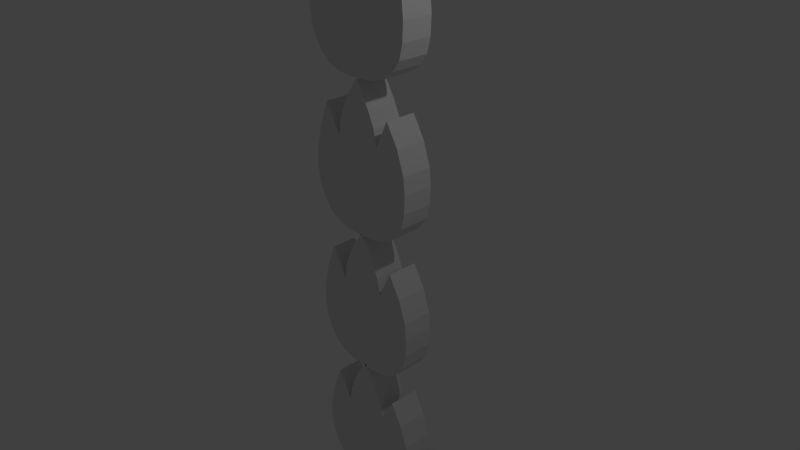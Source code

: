 # Source: flammenRad.blend  (saved by Blender 2.74.0; exported with 4.5.12 LTS)
import bpy
from mathutils import Matrix  # noqa: F401  (used for matrix-valued properties, if any)

bpy.ops.wm.read_factory_settings(use_empty=True)
scene = bpy.context.scene
scene.name = 'Scene'

# ---- collections
col_collection_1 = bpy.data.collections.new('Collection 1'); scene.collection.children.link(col_collection_1)

# ---- materials (node trees are filled in below, after node groups)
mat_material = bpy.data.materials.new('Material')
mat_material.alpha_threshold = 0.0
mat_material.use_transparent_shadow = False
mat_material.roughness = 0.5
mat_material.line_color = (0.0, 0.0, 0.0, 1.0)

# ---- material node trees

# ---- world
world_world = bpy.data.worlds.new('World'); scene.world = world_world
world_world.color = (0.05088, 0.05088, 0.05088)
world_world.use_sun_shadow = False
world_world.sun_shadow_jitter_overblur = 0.0
world_world.cycles.sampling_method = 'MANUAL'
world_world.cycles.sample_map_resolution = 256

# ---- cameras
cam_camera = bpy.data.cameras.new('Camera')
cam_camera.clip_end = 100.0
cam_camera.lens = 35.0
cam_camera.sensor_width = 32.0
cam_camera.sensor_height = 18.0
cam_camera.ortho_scale = 7.314
cam_camera.dof.focus_distance = 0.0
cam_camera.dof.aperture_fstop = 128.0

# ---- lights
light_lamp = bpy.data.lights.new('Lamp', 'POINT')
light_lamp.transmission_factor = 0.0
light_lamp.cutoff_distance = 30.0
light_lamp.energy = 100.0
light_lamp.shadow_buffer_clip_start = 1.001
light_lamp.shadow_soft_size = 0.1
light_lamp.shadow_maximum_resolution = 0.006
light_lamp.use_absolute_resolution = True
light_lamp.cycles.use_multiple_importance_sampling = False

# ---- meshes
me_cube_005 = bpy.data.meshes.new('Cube.005')
me_cube_005.from_pydata([(3.01, 1.0, -3.861), (3.01, -1.0, -3.861), (-2.738, -1.0, -3.887), (-2.738, 1.0, -3.887), (2.466, 1.0, 2.87), (2.466, -1.0, 2.87), (-2.58, -1.0, 2.833), (-2.58, 1.0, 2.833), (0.03493, 1.0, -4.784), (0.03493, -1.0, -4.784), (0.03412, 1.0, 4.656), (0.03412, -1.0, 4.656), (-1.597, 1.0, -4.602), (-1.597, -1.0, -4.602), (-1.594, 1.0, 1.011), (-1.594, -1.0, 1.011), (1.78, 1.0, -4.596), (1.78, -1.0, -4.596), (1.574, 1.0, 1.112), (1.574, -1.0, 1.112), (3.715, 1.0, 0.01151), (3.715, -1.0, 0.01151), (-3.645, -1.0, -0.4213), (-3.645, 1.0, -0.4213), (0.03453, 1.0, -0.06401), (0.03453, -1.0, -0.06401), (-1.622, 1.0, -1.76), (-1.622, -1.0, -1.76), (1.646, -1.0, -1.716), (1.646, 1.0, -1.716), (3.247, 1.0, 1.476), (3.247, -1.0, 1.476), (-3.249, -1.0, 1.175), (-3.249, 1.0, 1.175), (0.03433, 1.0, 2.296), (-1.634, 1.0, -0.3397), (1.579, 1.0, -0.2755), (0.03432, -1.0, 2.296), (-1.634, -1.0, -0.3397), (1.579, -1.0, -0.2755), (0.03473, -1.0, -2.424), (-1.609, -1.0, -3.181), (1.713, -1.0, -3.156), (3.731, 1.0, -2.239), (3.731, -1.0, -2.239), (-3.505, -1.0, -2.525), (-3.505, 1.0, -2.525), (0.03473, 1.0, -2.424), (-1.609, 1.0, -3.181), (1.713, 1.0, -3.156), (-0.7971, 1.0, -4.746), (-0.7971, -1.0, -4.746), (-0.9982, 1.0, 3.082), (-0.9982, -1.0, 3.082), (-0.7923, -1.0, -0.9108), (-0.7923, 1.0, -0.9108), (-0.7987, 1.0, 0.9804), (-0.7987, -1.0, 0.9804), (-0.7859, -1.0, -2.802), (-0.7859, 1.0, -2.802), (0.9163, 1.0, -4.751), (0.9163, -1.0, -4.751), (0.9662, 1.0, 3.147), (0.9662, -1.0, 3.147), (0.8403, -1.0, -0.8898), (0.8403, 1.0, -0.8898), (0.8067, 1.0, 1.01), (0.8067, -1.0, 1.01), (0.874, -1.0, -2.79), (0.874, 1.0, -2.79), (-1.188, 1.0, -4.709), (-1.188, -1.0, -4.709), (-1.428, 1.0, 2.047), (-1.428, -1.0, 2.047), (-1.207, -1.0, -1.336), (-1.207, 1.0, -1.336), (-1.217, 1.0, 0.3204), (-1.217, -1.0, 0.3204), (-1.198, -1.0, -2.992), (-1.198, 1.0, -2.992), (1.344, 1.0, -4.704), (1.344, -1.0, -4.704), (1.38, 1.0, 2.178), (1.38, -1.0, 2.178), (1.243, -1.0, -1.303), (1.243, 1.0, -1.303), (1.193, 1.0, 0.3674), (1.193, -1.0, 0.3674), (1.294, -1.0, -2.973), (1.294, 1.0, -2.973), (3.797, 1.0, -1.083), (3.797, -1.0, -1.083), (-3.698, -1.0, -1.425), (-3.698, 1.0, -1.425), (0.03463, 1.0, -1.244), (-1.616, 1.0, -2.471), (1.68, 1.0, -2.436), (0.03463, -1.0, -1.244), (-1.616, -1.0, -2.471), (1.68, -1.0, -2.436), (-0.7891, 1.0, -1.856), (-0.7891, -1.0, -1.856), (0.8571, 1.0, -1.84), (0.8571, -1.0, -1.84), (-1.202, 1.0, -2.164), (-1.202, -1.0, -2.164), (1.268, -1.0, -2.138), (1.268, 1.0, -2.138), (0.03483, -1.0, -3.604), (-1.603, -1.0, -3.891), (1.747, -1.0, -3.876), (3.476, 1.0, -3.208), (3.476, -1.0, -3.208), (-3.165, -1.0, -3.32), (-3.165, 1.0, -3.32), (0.03483, 1.0, -3.604), (-1.603, 1.0, -3.891), (1.747, 1.0, -3.876), (-0.7827, -1.0, -3.748), (-0.7827, 1.0, -3.748), (0.8908, -1.0, -3.74), (0.8908, 1.0, -3.74), (-1.193, -1.0, -3.819), (-1.193, 1.0, -3.819), (1.319, 1.0, -3.808), (1.319, -1.0, -3.808), (2.456, 1.0, -4.325), (2.456, -1.0, -4.325), (2.02, 1.0, 1.991), (2.02, -1.0, 1.991), (2.681, 1.0, -0.852), (2.681, -1.0, -0.852), (2.413, 1.0, 0.6001), (2.413, -1.0, 0.6001), (2.722, -1.0, -2.697), (2.722, 1.0, -2.697), (2.739, 1.0, -1.759), (2.739, -1.0, -1.759), (2.611, -1.0, -3.542), (2.611, 1.0, -3.542), (-2.202, 1.0, -4.376), (-2.202, -1.0, -4.376), (-2.087, 1.0, 1.922), (-2.087, -1.0, 1.922), (-2.633, 1.0, -1.091), (-2.633, -1.0, -1.091), (-2.442, 1.0, 0.4178), (-2.442, -1.0, 0.4178), (-2.557, -1.0, -2.853), (-2.557, 1.0, -2.853), (-2.657, 1.0, -1.948), (-2.657, -1.0, -1.948), (-2.384, -1.0, -3.606), (-2.384, 1.0, -3.606), (-0.3811, 1.0, -4.765), (-0.3811, -1.0, -4.765), (-0.5259, 1.0, 3.904), (-0.5259, -1.0, 3.904), (-0.3789, -1.0, -0.4874), (-0.3789, 1.0, -0.4874), (-0.3822, 1.0, 1.638), (-0.3822, -1.0, 1.638), (-0.3756, -1.0, -2.613), (-0.3756, 1.0, -2.613), (-0.3773, -1.0, -1.55), (-0.3773, 1.0, -1.55), (-0.374, 1.0, -3.676), (-0.374, -1.0, -3.676), (0.4756, 1.0, -4.768), (0.4756, -1.0, -4.768), (0.544, 1.0, 3.919), (0.544, -1.0, 3.919), (0.4374, -1.0, -0.4769), (0.4374, 1.0, -0.4769), (0.4205, 1.0, 1.653), (0.4205, -1.0, 1.653), (0.4543, -1.0, -2.607), (0.4543, 1.0, -2.607), (0.4459, 1.0, -1.542), (0.4459, -1.0, -1.542), (0.4628, -1.0, -3.672), (0.4628, 1.0, -3.672)], [], [(140, 141, 2, 3), (142, 7, 6, 143), (30, 4, 5, 31), (147, 143, 6, 32), (32, 6, 7, 33), (153, 140, 3, 114), (181, 168, 8, 115), (175, 171, 11, 37), (170, 10, 11, 171), (168, 169, 9, 8), (123, 70, 12, 116), (77, 73, 15, 38), (72, 14, 15, 73), (70, 71, 13, 12), (126, 127, 17, 16), (128, 18, 19, 129), (133, 129, 19, 39), (139, 126, 16, 117), (132, 130, 29, 36), (137, 131, 28, 99), (105, 74, 27, 98), (76, 75, 26, 35), (179, 172, 25, 97), (174, 173, 24, 34), (146, 144, 23, 33), (92, 22, 23, 93), (151, 145, 22, 92), (90, 20, 21, 91), (142, 146, 33, 7), (170, 174, 34, 10), (72, 76, 35, 14), (128, 132, 36, 18), (131, 133, 39, 28), (74, 77, 38, 27), (172, 175, 37, 25), (22, 32, 33, 23), (145, 147, 32, 22), (20, 30, 31, 21), (111, 43, 44, 112), (152, 148, 45, 113), (113, 45, 46, 114), (180, 176, 40, 108), (122, 78, 41, 109), (138, 134, 42, 110), (136, 135, 49, 96), (104, 79, 48, 95), (178, 177, 47, 94), (150, 149, 46, 93), (165, 163, 59, 100), (167, 162, 58, 118), (158, 161, 57, 54), (156, 160, 56, 52), (160, 159, 55, 56), (164, 158, 54, 101), (154, 155, 51, 50), (156, 52, 53, 157), (161, 157, 53, 57), (166, 154, 50, 119), (107, 89, 69, 102), (125, 88, 68, 120), (84, 87, 67, 64), (82, 86, 66, 62), (86, 85, 65, 66), (106, 84, 64, 103), (80, 81, 61, 60), (82, 62, 63, 83), (87, 83, 63, 67), (124, 80, 60, 121), (100, 59, 79, 104), (118, 58, 78, 122), (54, 57, 77, 74), (52, 56, 76, 72), (56, 55, 75, 76), (101, 54, 74, 105), (50, 51, 71, 70), (52, 72, 73, 53), (57, 53, 73, 77), (119, 50, 70, 123), (117, 16, 80, 124), (39, 19, 83, 87), (18, 82, 83, 19), (16, 17, 81, 80), (99, 28, 84, 106), (36, 29, 85, 86), (18, 36, 86, 82), (28, 39, 87, 84), (110, 42, 88, 125), (96, 49, 89, 107), (29, 96, 107, 85), (42, 99, 106, 88), (58, 101, 105, 78), (55, 100, 104, 75), (88, 106, 103, 68), (85, 107, 102, 65), (162, 164, 101, 58), (159, 165, 100, 55), (144, 150, 93, 23), (173, 178, 94, 24), (75, 104, 95, 26), (130, 136, 96, 29), (43, 90, 91, 44), (148, 151, 92, 45), (45, 92, 93, 46), (176, 179, 97, 40), (78, 105, 98, 41), (134, 137, 99, 42), (17, 110, 125, 81), (49, 117, 124, 89), (59, 119, 123, 79), (51, 118, 122, 71), (89, 124, 121, 69), (81, 125, 120, 61), (163, 166, 119, 59), (155, 167, 118, 51), (127, 138, 110, 17), (71, 122, 109, 13), (169, 180, 108, 9), (2, 113, 114, 3), (141, 152, 113, 2), (0, 111, 112, 1), (135, 139, 117, 49), (79, 123, 116, 48), (177, 181, 115, 47), (149, 153, 114, 46), (43, 111, 139, 135), (1, 112, 138, 127), (44, 91, 137, 134), (20, 90, 136, 130), (90, 43, 135, 136), (112, 44, 134, 138), (21, 31, 133, 131), (4, 30, 132, 128), (91, 21, 131, 137), (30, 20, 130, 132), (111, 0, 126, 139), (31, 5, 129, 133), (4, 128, 129, 5), (0, 1, 127, 126), (48, 116, 153, 149), (13, 109, 152, 141), (41, 98, 151, 148), (26, 95, 150, 144), (95, 48, 149, 150), (109, 41, 148, 152), (27, 38, 147, 145), (14, 35, 146, 142), (98, 27, 145, 151), (35, 26, 144, 146), (116, 12, 140, 153), (38, 15, 143, 147), (14, 142, 143, 15), (12, 13, 141, 140), (9, 108, 167, 155), (47, 115, 166, 163), (24, 94, 165, 159), (40, 97, 164, 162), (115, 8, 154, 166), (37, 11, 157, 161), (10, 156, 157, 11), (8, 9, 155, 154), (97, 25, 158, 164), (34, 24, 159, 160), (10, 34, 160, 156), (25, 37, 161, 158), (108, 40, 162, 167), (94, 47, 163, 165), (69, 121, 181, 177), (61, 120, 180, 169), (68, 103, 179, 176), (65, 102, 178, 173), (102, 69, 177, 178), (120, 68, 176, 180), (64, 67, 175, 172), (62, 66, 174, 170), (66, 65, 173, 174), (103, 64, 172, 179), (60, 61, 169, 168), (62, 170, 171, 63), (67, 63, 171, 175), (121, 60, 168, 181)])
me_cube_005.materials.append(mat_material)
me_cube_005.use_remesh_preserve_volume = False
me_cube_005.use_remesh_preserve_attributes = False
me_cube_005.use_mirror_vertex_groups = False
me_cube_005.update()
me_cube_004 = bpy.data.meshes.new('Cube.004')
me_cube_004.from_pydata([(3.01, 1.0, -3.861), (3.01, -1.0, -3.861), (-2.738, -1.0, -3.887), (-2.738, 1.0, -3.887), (2.466, 1.0, 2.87), (2.466, -1.0, 2.87), (-2.58, -1.0, 2.833), (-2.58, 1.0, 2.833), (0.03493, 1.0, -4.784), (0.03493, -1.0, -4.784), (0.03412, 1.0, 4.656), (0.03412, -1.0, 4.656), (-1.597, 1.0, -4.602), (-1.597, -1.0, -4.602), (-1.594, 1.0, 1.011), (-1.594, -1.0, 1.011), (1.78, 1.0, -4.596), (1.78, -1.0, -4.596), (1.574, 1.0, 1.112), (1.574, -1.0, 1.112), (3.715, 1.0, 0.01151), (3.715, -1.0, 0.01151), (-3.645, -1.0, -0.4213), (-3.645, 1.0, -0.4213), (0.03453, 1.0, -0.06401), (0.03453, -1.0, -0.06401), (-1.622, 1.0, -1.76), (-1.622, -1.0, -1.76), (1.646, -1.0, -1.716), (1.646, 1.0, -1.716), (3.247, 1.0, 1.476), (3.247, -1.0, 1.476), (-3.249, -1.0, 1.175), (-3.249, 1.0, 1.175), (0.03433, 1.0, 2.296), (-1.634, 1.0, -0.3397), (1.579, 1.0, -0.2755), (0.03432, -1.0, 2.296), (-1.634, -1.0, -0.3397), (1.579, -1.0, -0.2755), (0.03473, -1.0, -2.424), (-1.609, -1.0, -3.181), (1.713, -1.0, -3.156), (3.731, 1.0, -2.239), (3.731, -1.0, -2.239), (-3.505, -1.0, -2.525), (-3.505, 1.0, -2.525), (0.03473, 1.0, -2.424), (-1.609, 1.0, -3.181), (1.713, 1.0, -3.156), (-0.7971, 1.0, -4.746), (-0.7971, -1.0, -4.746), (-0.9982, 1.0, 3.082), (-0.9982, -1.0, 3.082), (-0.7923, -1.0, -0.9108), (-0.7923, 1.0, -0.9108), (-0.7987, 1.0, 0.9804), (-0.7987, -1.0, 0.9804), (-0.7859, -1.0, -2.802), (-0.7859, 1.0, -2.802), (0.9163, 1.0, -4.751), (0.9163, -1.0, -4.751), (0.9662, 1.0, 3.147), (0.9662, -1.0, 3.147), (0.8403, -1.0, -0.8898), (0.8403, 1.0, -0.8898), (0.8067, 1.0, 1.01), (0.8067, -1.0, 1.01), (0.874, -1.0, -2.79), (0.874, 1.0, -2.79), (-1.188, 1.0, -4.709), (-1.188, -1.0, -4.709), (-1.428, 1.0, 2.047), (-1.428, -1.0, 2.047), (-1.207, -1.0, -1.336), (-1.207, 1.0, -1.336), (-1.217, 1.0, 0.3204), (-1.217, -1.0, 0.3204), (-1.198, -1.0, -2.992), (-1.198, 1.0, -2.992), (1.344, 1.0, -4.704), (1.344, -1.0, -4.704), (1.38, 1.0, 2.178), (1.38, -1.0, 2.178), (1.243, -1.0, -1.303), (1.243, 1.0, -1.303), (1.193, 1.0, 0.3674), (1.193, -1.0, 0.3674), (1.294, -1.0, -2.973), (1.294, 1.0, -2.973), (3.797, 1.0, -1.083), (3.797, -1.0, -1.083), (-3.698, -1.0, -1.425), (-3.698, 1.0, -1.425), (0.03463, 1.0, -1.244), (-1.616, 1.0, -2.471), (1.68, 1.0, -2.436), (0.03463, -1.0, -1.244), (-1.616, -1.0, -2.471), (1.68, -1.0, -2.436), (-0.7891, 1.0, -1.856), (-0.7891, -1.0, -1.856), (0.8571, 1.0, -1.84), (0.8571, -1.0, -1.84), (-1.202, 1.0, -2.164), (-1.202, -1.0, -2.164), (1.268, -1.0, -2.138), (1.268, 1.0, -2.138), (0.03483, -1.0, -3.604), (-1.603, -1.0, -3.891), (1.747, -1.0, -3.876), (3.476, 1.0, -3.208), (3.476, -1.0, -3.208), (-3.165, -1.0, -3.32), (-3.165, 1.0, -3.32), (0.03483, 1.0, -3.604), (-1.603, 1.0, -3.891), (1.747, 1.0, -3.876), (-0.7827, -1.0, -3.748), (-0.7827, 1.0, -3.748), (0.8908, -1.0, -3.74), (0.8908, 1.0, -3.74), (-1.193, -1.0, -3.819), (-1.193, 1.0, -3.819), (1.319, 1.0, -3.808), (1.319, -1.0, -3.808), (2.456, 1.0, -4.325), (2.456, -1.0, -4.325), (2.02, 1.0, 1.991), (2.02, -1.0, 1.991), (2.681, 1.0, -0.852), (2.681, -1.0, -0.852), (2.413, 1.0, 0.6001), (2.413, -1.0, 0.6001), (2.722, -1.0, -2.697), (2.722, 1.0, -2.697), (2.739, 1.0, -1.759), (2.739, -1.0, -1.759), (2.611, -1.0, -3.542), (2.611, 1.0, -3.542), (-2.202, 1.0, -4.376), (-2.202, -1.0, -4.376), (-2.087, 1.0, 1.922), (-2.087, -1.0, 1.922), (-2.633, 1.0, -1.091), (-2.633, -1.0, -1.091), (-2.442, 1.0, 0.4178), (-2.442, -1.0, 0.4178), (-2.557, -1.0, -2.853), (-2.557, 1.0, -2.853), (-2.657, 1.0, -1.948), (-2.657, -1.0, -1.948), (-2.384, -1.0, -3.606), (-2.384, 1.0, -3.606), (-0.3811, 1.0, -4.765), (-0.3811, -1.0, -4.765), (-0.5259, 1.0, 3.904), (-0.5259, -1.0, 3.904), (-0.3789, -1.0, -0.4874), (-0.3789, 1.0, -0.4874), (-0.3822, 1.0, 1.638), (-0.3822, -1.0, 1.638), (-0.3756, -1.0, -2.613), (-0.3756, 1.0, -2.613), (-0.3773, -1.0, -1.55), (-0.3773, 1.0, -1.55), (-0.374, 1.0, -3.676), (-0.374, -1.0, -3.676), (0.4756, 1.0, -4.768), (0.4756, -1.0, -4.768), (0.544, 1.0, 3.919), (0.544, -1.0, 3.919), (0.4374, -1.0, -0.4769), (0.4374, 1.0, -0.4769), (0.4205, 1.0, 1.653), (0.4205, -1.0, 1.653), (0.4543, -1.0, -2.607), (0.4543, 1.0, -2.607), (0.4459, 1.0, -1.542), (0.4459, -1.0, -1.542), (0.4628, -1.0, -3.672), (0.4628, 1.0, -3.672)], [], [(140, 141, 2, 3), (142, 7, 6, 143), (30, 4, 5, 31), (147, 143, 6, 32), (32, 6, 7, 33), (153, 140, 3, 114), (181, 168, 8, 115), (175, 171, 11, 37), (170, 10, 11, 171), (168, 169, 9, 8), (123, 70, 12, 116), (77, 73, 15, 38), (72, 14, 15, 73), (70, 71, 13, 12), (126, 127, 17, 16), (128, 18, 19, 129), (133, 129, 19, 39), (139, 126, 16, 117), (132, 130, 29, 36), (137, 131, 28, 99), (105, 74, 27, 98), (76, 75, 26, 35), (179, 172, 25, 97), (174, 173, 24, 34), (146, 144, 23, 33), (92, 22, 23, 93), (151, 145, 22, 92), (90, 20, 21, 91), (142, 146, 33, 7), (170, 174, 34, 10), (72, 76, 35, 14), (128, 132, 36, 18), (131, 133, 39, 28), (74, 77, 38, 27), (172, 175, 37, 25), (22, 32, 33, 23), (145, 147, 32, 22), (20, 30, 31, 21), (111, 43, 44, 112), (152, 148, 45, 113), (113, 45, 46, 114), (180, 176, 40, 108), (122, 78, 41, 109), (138, 134, 42, 110), (136, 135, 49, 96), (104, 79, 48, 95), (178, 177, 47, 94), (150, 149, 46, 93), (165, 163, 59, 100), (167, 162, 58, 118), (158, 161, 57, 54), (156, 160, 56, 52), (160, 159, 55, 56), (164, 158, 54, 101), (154, 155, 51, 50), (156, 52, 53, 157), (161, 157, 53, 57), (166, 154, 50, 119), (107, 89, 69, 102), (125, 88, 68, 120), (84, 87, 67, 64), (82, 86, 66, 62), (86, 85, 65, 66), (106, 84, 64, 103), (80, 81, 61, 60), (82, 62, 63, 83), (87, 83, 63, 67), (124, 80, 60, 121), (100, 59, 79, 104), (118, 58, 78, 122), (54, 57, 77, 74), (52, 56, 76, 72), (56, 55, 75, 76), (101, 54, 74, 105), (50, 51, 71, 70), (52, 72, 73, 53), (57, 53, 73, 77), (119, 50, 70, 123), (117, 16, 80, 124), (39, 19, 83, 87), (18, 82, 83, 19), (16, 17, 81, 80), (99, 28, 84, 106), (36, 29, 85, 86), (18, 36, 86, 82), (28, 39, 87, 84), (110, 42, 88, 125), (96, 49, 89, 107), (29, 96, 107, 85), (42, 99, 106, 88), (58, 101, 105, 78), (55, 100, 104, 75), (88, 106, 103, 68), (85, 107, 102, 65), (162, 164, 101, 58), (159, 165, 100, 55), (144, 150, 93, 23), (173, 178, 94, 24), (75, 104, 95, 26), (130, 136, 96, 29), (43, 90, 91, 44), (148, 151, 92, 45), (45, 92, 93, 46), (176, 179, 97, 40), (78, 105, 98, 41), (134, 137, 99, 42), (17, 110, 125, 81), (49, 117, 124, 89), (59, 119, 123, 79), (51, 118, 122, 71), (89, 124, 121, 69), (81, 125, 120, 61), (163, 166, 119, 59), (155, 167, 118, 51), (127, 138, 110, 17), (71, 122, 109, 13), (169, 180, 108, 9), (2, 113, 114, 3), (141, 152, 113, 2), (0, 111, 112, 1), (135, 139, 117, 49), (79, 123, 116, 48), (177, 181, 115, 47), (149, 153, 114, 46), (43, 111, 139, 135), (1, 112, 138, 127), (44, 91, 137, 134), (20, 90, 136, 130), (90, 43, 135, 136), (112, 44, 134, 138), (21, 31, 133, 131), (4, 30, 132, 128), (91, 21, 131, 137), (30, 20, 130, 132), (111, 0, 126, 139), (31, 5, 129, 133), (4, 128, 129, 5), (0, 1, 127, 126), (48, 116, 153, 149), (13, 109, 152, 141), (41, 98, 151, 148), (26, 95, 150, 144), (95, 48, 149, 150), (109, 41, 148, 152), (27, 38, 147, 145), (14, 35, 146, 142), (98, 27, 145, 151), (35, 26, 144, 146), (116, 12, 140, 153), (38, 15, 143, 147), (14, 142, 143, 15), (12, 13, 141, 140), (9, 108, 167, 155), (47, 115, 166, 163), (24, 94, 165, 159), (40, 97, 164, 162), (115, 8, 154, 166), (37, 11, 157, 161), (10, 156, 157, 11), (8, 9, 155, 154), (97, 25, 158, 164), (34, 24, 159, 160), (10, 34, 160, 156), (25, 37, 161, 158), (108, 40, 162, 167), (94, 47, 163, 165), (69, 121, 181, 177), (61, 120, 180, 169), (68, 103, 179, 176), (65, 102, 178, 173), (102, 69, 177, 178), (120, 68, 176, 180), (64, 67, 175, 172), (62, 66, 174, 170), (66, 65, 173, 174), (103, 64, 172, 179), (60, 61, 169, 168), (62, 170, 171, 63), (67, 63, 171, 175), (121, 60, 168, 181)])
me_cube_004.materials.append(mat_material)
me_cube_004.use_remesh_preserve_volume = False
me_cube_004.use_remesh_preserve_attributes = False
me_cube_004.use_mirror_vertex_groups = False
me_cube_004.update()
me_cube_003 = bpy.data.meshes.new('Cube.003')
me_cube_003.from_pydata([(3.01, 1.0, -3.861), (3.01, -1.0, -3.861), (-2.738, -1.0, -3.887), (-2.738, 1.0, -3.887), (2.466, 1.0, 2.87), (2.466, -1.0, 2.87), (-2.58, -1.0, 2.833), (-2.58, 1.0, 2.833), (0.03493, 1.0, -4.784), (0.03493, -1.0, -4.784), (0.03412, 1.0, 4.656), (0.03412, -1.0, 4.656), (-1.597, 1.0, -4.602), (-1.597, -1.0, -4.602), (-1.594, 1.0, 1.011), (-1.594, -1.0, 1.011), (1.78, 1.0, -4.596), (1.78, -1.0, -4.596), (1.574, 1.0, 1.112), (1.574, -1.0, 1.112), (3.715, 1.0, 0.01151), (3.715, -1.0, 0.01151), (-3.645, -1.0, -0.4213), (-3.645, 1.0, -0.4213), (0.03453, 1.0, -0.06401), (0.03453, -1.0, -0.06401), (-1.622, 1.0, -1.76), (-1.622, -1.0, -1.76), (1.646, -1.0, -1.716), (1.646, 1.0, -1.716), (3.247, 1.0, 1.476), (3.247, -1.0, 1.476), (-3.249, -1.0, 1.175), (-3.249, 1.0, 1.175), (0.03433, 1.0, 2.296), (-1.634, 1.0, -0.3397), (1.579, 1.0, -0.2755), (0.03432, -1.0, 2.296), (-1.634, -1.0, -0.3397), (1.579, -1.0, -0.2755), (0.03473, -1.0, -2.424), (-1.609, -1.0, -3.181), (1.713, -1.0, -3.156), (3.731, 1.0, -2.239), (3.731, -1.0, -2.239), (-3.505, -1.0, -2.525), (-3.505, 1.0, -2.525), (0.03473, 1.0, -2.424), (-1.609, 1.0, -3.181), (1.713, 1.0, -3.156), (-0.7971, 1.0, -4.746), (-0.7971, -1.0, -4.746), (-0.9982, 1.0, 3.082), (-0.9982, -1.0, 3.082), (-0.7923, -1.0, -0.9108), (-0.7923, 1.0, -0.9108), (-0.7987, 1.0, 0.9804), (-0.7987, -1.0, 0.9804), (-0.7859, -1.0, -2.802), (-0.7859, 1.0, -2.802), (0.9163, 1.0, -4.751), (0.9163, -1.0, -4.751), (0.9662, 1.0, 3.147), (0.9662, -1.0, 3.147), (0.8403, -1.0, -0.8898), (0.8403, 1.0, -0.8898), (0.8067, 1.0, 1.01), (0.8067, -1.0, 1.01), (0.874, -1.0, -2.79), (0.874, 1.0, -2.79), (-1.188, 1.0, -4.709), (-1.188, -1.0, -4.709), (-1.428, 1.0, 2.047), (-1.428, -1.0, 2.047), (-1.207, -1.0, -1.336), (-1.207, 1.0, -1.336), (-1.217, 1.0, 0.3204), (-1.217, -1.0, 0.3204), (-1.198, -1.0, -2.992), (-1.198, 1.0, -2.992), (1.344, 1.0, -4.704), (1.344, -1.0, -4.704), (1.38, 1.0, 2.178), (1.38, -1.0, 2.178), (1.243, -1.0, -1.303), (1.243, 1.0, -1.303), (1.193, 1.0, 0.3674), (1.193, -1.0, 0.3674), (1.294, -1.0, -2.973), (1.294, 1.0, -2.973), (3.797, 1.0, -1.083), (3.797, -1.0, -1.083), (-3.698, -1.0, -1.425), (-3.698, 1.0, -1.425), (0.03463, 1.0, -1.244), (-1.616, 1.0, -2.471), (1.68, 1.0, -2.436), (0.03463, -1.0, -1.244), (-1.616, -1.0, -2.471), (1.68, -1.0, -2.436), (-0.7891, 1.0, -1.856), (-0.7891, -1.0, -1.856), (0.8571, 1.0, -1.84), (0.8571, -1.0, -1.84), (-1.202, 1.0, -2.164), (-1.202, -1.0, -2.164), (1.268, -1.0, -2.138), (1.268, 1.0, -2.138), (0.03483, -1.0, -3.604), (-1.603, -1.0, -3.891), (1.747, -1.0, -3.876), (3.476, 1.0, -3.208), (3.476, -1.0, -3.208), (-3.165, -1.0, -3.32), (-3.165, 1.0, -3.32), (0.03483, 1.0, -3.604), (-1.603, 1.0, -3.891), (1.747, 1.0, -3.876), (-0.7827, -1.0, -3.748), (-0.7827, 1.0, -3.748), (0.8908, -1.0, -3.74), (0.8908, 1.0, -3.74), (-1.193, -1.0, -3.819), (-1.193, 1.0, -3.819), (1.319, 1.0, -3.808), (1.319, -1.0, -3.808), (2.456, 1.0, -4.325), (2.456, -1.0, -4.325), (2.02, 1.0, 1.991), (2.02, -1.0, 1.991), (2.681, 1.0, -0.852), (2.681, -1.0, -0.852), (2.413, 1.0, 0.6001), (2.413, -1.0, 0.6001), (2.722, -1.0, -2.697), (2.722, 1.0, -2.697), (2.739, 1.0, -1.759), (2.739, -1.0, -1.759), (2.611, -1.0, -3.542), (2.611, 1.0, -3.542), (-2.202, 1.0, -4.376), (-2.202, -1.0, -4.376), (-2.087, 1.0, 1.922), (-2.087, -1.0, 1.922), (-2.633, 1.0, -1.091), (-2.633, -1.0, -1.091), (-2.442, 1.0, 0.4178), (-2.442, -1.0, 0.4178), (-2.557, -1.0, -2.853), (-2.557, 1.0, -2.853), (-2.657, 1.0, -1.948), (-2.657, -1.0, -1.948), (-2.384, -1.0, -3.606), (-2.384, 1.0, -3.606), (-0.3811, 1.0, -4.765), (-0.3811, -1.0, -4.765), (-0.5259, 1.0, 3.904), (-0.5259, -1.0, 3.904), (-0.3789, -1.0, -0.4874), (-0.3789, 1.0, -0.4874), (-0.3822, 1.0, 1.638), (-0.3822, -1.0, 1.638), (-0.3756, -1.0, -2.613), (-0.3756, 1.0, -2.613), (-0.3773, -1.0, -1.55), (-0.3773, 1.0, -1.55), (-0.374, 1.0, -3.676), (-0.374, -1.0, -3.676), (0.4756, 1.0, -4.768), (0.4756, -1.0, -4.768), (0.544, 1.0, 3.919), (0.544, -1.0, 3.919), (0.4374, -1.0, -0.4769), (0.4374, 1.0, -0.4769), (0.4205, 1.0, 1.653), (0.4205, -1.0, 1.653), (0.4543, -1.0, -2.607), (0.4543, 1.0, -2.607), (0.4459, 1.0, -1.542), (0.4459, -1.0, -1.542), (0.4628, -1.0, -3.672), (0.4628, 1.0, -3.672)], [], [(140, 141, 2, 3), (142, 7, 6, 143), (30, 4, 5, 31), (147, 143, 6, 32), (32, 6, 7, 33), (153, 140, 3, 114), (181, 168, 8, 115), (175, 171, 11, 37), (170, 10, 11, 171), (168, 169, 9, 8), (123, 70, 12, 116), (77, 73, 15, 38), (72, 14, 15, 73), (70, 71, 13, 12), (126, 127, 17, 16), (128, 18, 19, 129), (133, 129, 19, 39), (139, 126, 16, 117), (132, 130, 29, 36), (137, 131, 28, 99), (105, 74, 27, 98), (76, 75, 26, 35), (179, 172, 25, 97), (174, 173, 24, 34), (146, 144, 23, 33), (92, 22, 23, 93), (151, 145, 22, 92), (90, 20, 21, 91), (142, 146, 33, 7), (170, 174, 34, 10), (72, 76, 35, 14), (128, 132, 36, 18), (131, 133, 39, 28), (74, 77, 38, 27), (172, 175, 37, 25), (22, 32, 33, 23), (145, 147, 32, 22), (20, 30, 31, 21), (111, 43, 44, 112), (152, 148, 45, 113), (113, 45, 46, 114), (180, 176, 40, 108), (122, 78, 41, 109), (138, 134, 42, 110), (136, 135, 49, 96), (104, 79, 48, 95), (178, 177, 47, 94), (150, 149, 46, 93), (165, 163, 59, 100), (167, 162, 58, 118), (158, 161, 57, 54), (156, 160, 56, 52), (160, 159, 55, 56), (164, 158, 54, 101), (154, 155, 51, 50), (156, 52, 53, 157), (161, 157, 53, 57), (166, 154, 50, 119), (107, 89, 69, 102), (125, 88, 68, 120), (84, 87, 67, 64), (82, 86, 66, 62), (86, 85, 65, 66), (106, 84, 64, 103), (80, 81, 61, 60), (82, 62, 63, 83), (87, 83, 63, 67), (124, 80, 60, 121), (100, 59, 79, 104), (118, 58, 78, 122), (54, 57, 77, 74), (52, 56, 76, 72), (56, 55, 75, 76), (101, 54, 74, 105), (50, 51, 71, 70), (52, 72, 73, 53), (57, 53, 73, 77), (119, 50, 70, 123), (117, 16, 80, 124), (39, 19, 83, 87), (18, 82, 83, 19), (16, 17, 81, 80), (99, 28, 84, 106), (36, 29, 85, 86), (18, 36, 86, 82), (28, 39, 87, 84), (110, 42, 88, 125), (96, 49, 89, 107), (29, 96, 107, 85), (42, 99, 106, 88), (58, 101, 105, 78), (55, 100, 104, 75), (88, 106, 103, 68), (85, 107, 102, 65), (162, 164, 101, 58), (159, 165, 100, 55), (144, 150, 93, 23), (173, 178, 94, 24), (75, 104, 95, 26), (130, 136, 96, 29), (43, 90, 91, 44), (148, 151, 92, 45), (45, 92, 93, 46), (176, 179, 97, 40), (78, 105, 98, 41), (134, 137, 99, 42), (17, 110, 125, 81), (49, 117, 124, 89), (59, 119, 123, 79), (51, 118, 122, 71), (89, 124, 121, 69), (81, 125, 120, 61), (163, 166, 119, 59), (155, 167, 118, 51), (127, 138, 110, 17), (71, 122, 109, 13), (169, 180, 108, 9), (2, 113, 114, 3), (141, 152, 113, 2), (0, 111, 112, 1), (135, 139, 117, 49), (79, 123, 116, 48), (177, 181, 115, 47), (149, 153, 114, 46), (43, 111, 139, 135), (1, 112, 138, 127), (44, 91, 137, 134), (20, 90, 136, 130), (90, 43, 135, 136), (112, 44, 134, 138), (21, 31, 133, 131), (4, 30, 132, 128), (91, 21, 131, 137), (30, 20, 130, 132), (111, 0, 126, 139), (31, 5, 129, 133), (4, 128, 129, 5), (0, 1, 127, 126), (48, 116, 153, 149), (13, 109, 152, 141), (41, 98, 151, 148), (26, 95, 150, 144), (95, 48, 149, 150), (109, 41, 148, 152), (27, 38, 147, 145), (14, 35, 146, 142), (98, 27, 145, 151), (35, 26, 144, 146), (116, 12, 140, 153), (38, 15, 143, 147), (14, 142, 143, 15), (12, 13, 141, 140), (9, 108, 167, 155), (47, 115, 166, 163), (24, 94, 165, 159), (40, 97, 164, 162), (115, 8, 154, 166), (37, 11, 157, 161), (10, 156, 157, 11), (8, 9, 155, 154), (97, 25, 158, 164), (34, 24, 159, 160), (10, 34, 160, 156), (25, 37, 161, 158), (108, 40, 162, 167), (94, 47, 163, 165), (69, 121, 181, 177), (61, 120, 180, 169), (68, 103, 179, 176), (65, 102, 178, 173), (102, 69, 177, 178), (120, 68, 176, 180), (64, 67, 175, 172), (62, 66, 174, 170), (66, 65, 173, 174), (103, 64, 172, 179), (60, 61, 169, 168), (62, 170, 171, 63), (67, 63, 171, 175), (121, 60, 168, 181)])
me_cube_003.materials.append(mat_material)
me_cube_003.use_remesh_preserve_volume = False
me_cube_003.use_remesh_preserve_attributes = False
me_cube_003.use_mirror_vertex_groups = False
me_cube_003.update()
me_cube_002 = bpy.data.meshes.new('Cube.002')
me_cube_002.from_pydata([(3.01, 1.0, -3.861), (3.01, -1.0, -3.861), (-2.738, -1.0, -3.887), (-2.738, 1.0, -3.887), (2.466, 1.0, 2.87), (2.466, -1.0, 2.87), (-2.58, -1.0, 2.833), (-2.58, 1.0, 2.833), (0.03493, 1.0, -4.784), (0.03493, -1.0, -4.784), (0.03412, 1.0, 4.656), (0.03412, -1.0, 4.656), (-1.597, 1.0, -4.602), (-1.597, -1.0, -4.602), (-1.594, 1.0, 1.011), (-1.594, -1.0, 1.011), (1.78, 1.0, -4.596), (1.78, -1.0, -4.596), (1.574, 1.0, 1.112), (1.574, -1.0, 1.112), (3.715, 1.0, 0.01151), (3.715, -1.0, 0.01151), (-3.645, -1.0, -0.4213), (-3.645, 1.0, -0.4213), (0.03453, 1.0, -0.06401), (0.03453, -1.0, -0.06401), (-1.622, 1.0, -1.76), (-1.622, -1.0, -1.76), (1.646, -1.0, -1.716), (1.646, 1.0, -1.716), (3.247, 1.0, 1.476), (3.247, -1.0, 1.476), (-3.249, -1.0, 1.175), (-3.249, 1.0, 1.175), (0.03433, 1.0, 2.296), (-1.634, 1.0, -0.3397), (1.579, 1.0, -0.2755), (0.03432, -1.0, 2.296), (-1.634, -1.0, -0.3397), (1.579, -1.0, -0.2755), (0.03473, -1.0, -2.424), (-1.609, -1.0, -3.181), (1.713, -1.0, -3.156), (3.731, 1.0, -2.239), (3.731, -1.0, -2.239), (-3.505, -1.0, -2.525), (-3.505, 1.0, -2.525), (0.03473, 1.0, -2.424), (-1.609, 1.0, -3.181), (1.713, 1.0, -3.156), (-0.7971, 1.0, -4.746), (-0.7971, -1.0, -4.746), (-0.9982, 1.0, 3.082), (-0.9982, -1.0, 3.082), (-0.7923, -1.0, -0.9108), (-0.7923, 1.0, -0.9108), (-0.7987, 1.0, 0.9804), (-0.7987, -1.0, 0.9804), (-0.7859, -1.0, -2.802), (-0.7859, 1.0, -2.802), (0.9163, 1.0, -4.751), (0.9163, -1.0, -4.751), (0.9662, 1.0, 3.147), (0.9662, -1.0, 3.147), (0.8403, -1.0, -0.8898), (0.8403, 1.0, -0.8898), (0.8067, 1.0, 1.01), (0.8067, -1.0, 1.01), (0.874, -1.0, -2.79), (0.874, 1.0, -2.79), (-1.188, 1.0, -4.709), (-1.188, -1.0, -4.709), (-1.428, 1.0, 2.047), (-1.428, -1.0, 2.047), (-1.207, -1.0, -1.336), (-1.207, 1.0, -1.336), (-1.217, 1.0, 0.3204), (-1.217, -1.0, 0.3204), (-1.198, -1.0, -2.992), (-1.198, 1.0, -2.992), (1.344, 1.0, -4.704), (1.344, -1.0, -4.704), (1.38, 1.0, 2.178), (1.38, -1.0, 2.178), (1.243, -1.0, -1.303), (1.243, 1.0, -1.303), (1.193, 1.0, 0.3674), (1.193, -1.0, 0.3674), (1.294, -1.0, -2.973), (1.294, 1.0, -2.973), (3.797, 1.0, -1.083), (3.797, -1.0, -1.083), (-3.698, -1.0, -1.425), (-3.698, 1.0, -1.425), (0.03463, 1.0, -1.244), (-1.616, 1.0, -2.471), (1.68, 1.0, -2.436), (0.03463, -1.0, -1.244), (-1.616, -1.0, -2.471), (1.68, -1.0, -2.436), (-0.7891, 1.0, -1.856), (-0.7891, -1.0, -1.856), (0.8571, 1.0, -1.84), (0.8571, -1.0, -1.84), (-1.202, 1.0, -2.164), (-1.202, -1.0, -2.164), (1.268, -1.0, -2.138), (1.268, 1.0, -2.138), (0.03483, -1.0, -3.604), (-1.603, -1.0, -3.891), (1.747, -1.0, -3.876), (3.476, 1.0, -3.208), (3.476, -1.0, -3.208), (-3.165, -1.0, -3.32), (-3.165, 1.0, -3.32), (0.03483, 1.0, -3.604), (-1.603, 1.0, -3.891), (1.747, 1.0, -3.876), (-0.7827, -1.0, -3.748), (-0.7827, 1.0, -3.748), (0.8908, -1.0, -3.74), (0.8908, 1.0, -3.74), (-1.193, -1.0, -3.819), (-1.193, 1.0, -3.819), (1.319, 1.0, -3.808), (1.319, -1.0, -3.808), (2.456, 1.0, -4.325), (2.456, -1.0, -4.325), (2.02, 1.0, 1.991), (2.02, -1.0, 1.991), (2.681, 1.0, -0.852), (2.681, -1.0, -0.852), (2.413, 1.0, 0.6001), (2.413, -1.0, 0.6001), (2.722, -1.0, -2.697), (2.722, 1.0, -2.697), (2.739, 1.0, -1.759), (2.739, -1.0, -1.759), (2.611, -1.0, -3.542), (2.611, 1.0, -3.542), (-2.202, 1.0, -4.376), (-2.202, -1.0, -4.376), (-2.087, 1.0, 1.922), (-2.087, -1.0, 1.922), (-2.633, 1.0, -1.091), (-2.633, -1.0, -1.091), (-2.442, 1.0, 0.4178), (-2.442, -1.0, 0.4178), (-2.557, -1.0, -2.853), (-2.557, 1.0, -2.853), (-2.657, 1.0, -1.948), (-2.657, -1.0, -1.948), (-2.384, -1.0, -3.606), (-2.384, 1.0, -3.606), (-0.3811, 1.0, -4.765), (-0.3811, -1.0, -4.765), (-0.5259, 1.0, 3.904), (-0.5259, -1.0, 3.904), (-0.3789, -1.0, -0.4874), (-0.3789, 1.0, -0.4874), (-0.3822, 1.0, 1.638), (-0.3822, -1.0, 1.638), (-0.3756, -1.0, -2.613), (-0.3756, 1.0, -2.613), (-0.3773, -1.0, -1.55), (-0.3773, 1.0, -1.55), (-0.374, 1.0, -3.676), (-0.374, -1.0, -3.676), (0.4756, 1.0, -4.768), (0.4756, -1.0, -4.768), (0.544, 1.0, 3.919), (0.544, -1.0, 3.919), (0.4374, -1.0, -0.4769), (0.4374, 1.0, -0.4769), (0.4205, 1.0, 1.653), (0.4205, -1.0, 1.653), (0.4543, -1.0, -2.607), (0.4543, 1.0, -2.607), (0.4459, 1.0, -1.542), (0.4459, -1.0, -1.542), (0.4628, -1.0, -3.672), (0.4628, 1.0, -3.672)], [], [(140, 141, 2, 3), (142, 7, 6, 143), (30, 4, 5, 31), (147, 143, 6, 32), (32, 6, 7, 33), (153, 140, 3, 114), (181, 168, 8, 115), (175, 171, 11, 37), (170, 10, 11, 171), (168, 169, 9, 8), (123, 70, 12, 116), (77, 73, 15, 38), (72, 14, 15, 73), (70, 71, 13, 12), (126, 127, 17, 16), (128, 18, 19, 129), (133, 129, 19, 39), (139, 126, 16, 117), (132, 130, 29, 36), (137, 131, 28, 99), (105, 74, 27, 98), (76, 75, 26, 35), (179, 172, 25, 97), (174, 173, 24, 34), (146, 144, 23, 33), (92, 22, 23, 93), (151, 145, 22, 92), (90, 20, 21, 91), (142, 146, 33, 7), (170, 174, 34, 10), (72, 76, 35, 14), (128, 132, 36, 18), (131, 133, 39, 28), (74, 77, 38, 27), (172, 175, 37, 25), (22, 32, 33, 23), (145, 147, 32, 22), (20, 30, 31, 21), (111, 43, 44, 112), (152, 148, 45, 113), (113, 45, 46, 114), (180, 176, 40, 108), (122, 78, 41, 109), (138, 134, 42, 110), (136, 135, 49, 96), (104, 79, 48, 95), (178, 177, 47, 94), (150, 149, 46, 93), (165, 163, 59, 100), (167, 162, 58, 118), (158, 161, 57, 54), (156, 160, 56, 52), (160, 159, 55, 56), (164, 158, 54, 101), (154, 155, 51, 50), (156, 52, 53, 157), (161, 157, 53, 57), (166, 154, 50, 119), (107, 89, 69, 102), (125, 88, 68, 120), (84, 87, 67, 64), (82, 86, 66, 62), (86, 85, 65, 66), (106, 84, 64, 103), (80, 81, 61, 60), (82, 62, 63, 83), (87, 83, 63, 67), (124, 80, 60, 121), (100, 59, 79, 104), (118, 58, 78, 122), (54, 57, 77, 74), (52, 56, 76, 72), (56, 55, 75, 76), (101, 54, 74, 105), (50, 51, 71, 70), (52, 72, 73, 53), (57, 53, 73, 77), (119, 50, 70, 123), (117, 16, 80, 124), (39, 19, 83, 87), (18, 82, 83, 19), (16, 17, 81, 80), (99, 28, 84, 106), (36, 29, 85, 86), (18, 36, 86, 82), (28, 39, 87, 84), (110, 42, 88, 125), (96, 49, 89, 107), (29, 96, 107, 85), (42, 99, 106, 88), (58, 101, 105, 78), (55, 100, 104, 75), (88, 106, 103, 68), (85, 107, 102, 65), (162, 164, 101, 58), (159, 165, 100, 55), (144, 150, 93, 23), (173, 178, 94, 24), (75, 104, 95, 26), (130, 136, 96, 29), (43, 90, 91, 44), (148, 151, 92, 45), (45, 92, 93, 46), (176, 179, 97, 40), (78, 105, 98, 41), (134, 137, 99, 42), (17, 110, 125, 81), (49, 117, 124, 89), (59, 119, 123, 79), (51, 118, 122, 71), (89, 124, 121, 69), (81, 125, 120, 61), (163, 166, 119, 59), (155, 167, 118, 51), (127, 138, 110, 17), (71, 122, 109, 13), (169, 180, 108, 9), (2, 113, 114, 3), (141, 152, 113, 2), (0, 111, 112, 1), (135, 139, 117, 49), (79, 123, 116, 48), (177, 181, 115, 47), (149, 153, 114, 46), (43, 111, 139, 135), (1, 112, 138, 127), (44, 91, 137, 134), (20, 90, 136, 130), (90, 43, 135, 136), (112, 44, 134, 138), (21, 31, 133, 131), (4, 30, 132, 128), (91, 21, 131, 137), (30, 20, 130, 132), (111, 0, 126, 139), (31, 5, 129, 133), (4, 128, 129, 5), (0, 1, 127, 126), (48, 116, 153, 149), (13, 109, 152, 141), (41, 98, 151, 148), (26, 95, 150, 144), (95, 48, 149, 150), (109, 41, 148, 152), (27, 38, 147, 145), (14, 35, 146, 142), (98, 27, 145, 151), (35, 26, 144, 146), (116, 12, 140, 153), (38, 15, 143, 147), (14, 142, 143, 15), (12, 13, 141, 140), (9, 108, 167, 155), (47, 115, 166, 163), (24, 94, 165, 159), (40, 97, 164, 162), (115, 8, 154, 166), (37, 11, 157, 161), (10, 156, 157, 11), (8, 9, 155, 154), (97, 25, 158, 164), (34, 24, 159, 160), (10, 34, 160, 156), (25, 37, 161, 158), (108, 40, 162, 167), (94, 47, 163, 165), (69, 121, 181, 177), (61, 120, 180, 169), (68, 103, 179, 176), (65, 102, 178, 173), (102, 69, 177, 178), (120, 68, 176, 180), (64, 67, 175, 172), (62, 66, 174, 170), (66, 65, 173, 174), (103, 64, 172, 179), (60, 61, 169, 168), (62, 170, 171, 63), (67, 63, 171, 175), (121, 60, 168, 181)])
me_cube_002.materials.append(mat_material)
me_cube_002.use_remesh_preserve_volume = False
me_cube_002.use_remesh_preserve_attributes = False
me_cube_002.use_mirror_vertex_groups = False
me_cube_002.update()
me_cube_001 = bpy.data.meshes.new('Cube.001')
me_cube_001.from_pydata([(3.01, 1.0, -3.861), (3.01, -1.0, -3.861), (-2.738, -1.0, -3.887), (-2.738, 1.0, -3.887), (2.466, 1.0, 2.87), (2.466, -1.0, 2.87), (-2.58, -1.0, 2.833), (-2.58, 1.0, 2.833), (0.03493, 1.0, -4.784), (0.03493, -1.0, -4.784), (0.03412, 1.0, 4.656), (0.03412, -1.0, 4.656), (-1.597, 1.0, -4.602), (-1.597, -1.0, -4.602), (-1.594, 1.0, 1.011), (-1.594, -1.0, 1.011), (1.78, 1.0, -4.596), (1.78, -1.0, -4.596), (1.574, 1.0, 1.112), (1.574, -1.0, 1.112), (3.715, 1.0, 0.01151), (3.715, -1.0, 0.01151), (-3.645, -1.0, -0.4213), (-3.645, 1.0, -0.4213), (0.03453, 1.0, -0.06401), (0.03453, -1.0, -0.06401), (-1.622, 1.0, -1.76), (-1.622, -1.0, -1.76), (1.646, -1.0, -1.716), (1.646, 1.0, -1.716), (3.247, 1.0, 1.476), (3.247, -1.0, 1.476), (-3.249, -1.0, 1.175), (-3.249, 1.0, 1.175), (0.03433, 1.0, 2.296), (-1.634, 1.0, -0.3397), (1.579, 1.0, -0.2755), (0.03432, -1.0, 2.296), (-1.634, -1.0, -0.3397), (1.579, -1.0, -0.2755), (0.03473, -1.0, -2.424), (-1.609, -1.0, -3.181), (1.713, -1.0, -3.156), (3.731, 1.0, -2.239), (3.731, -1.0, -2.239), (-3.505, -1.0, -2.525), (-3.505, 1.0, -2.525), (0.03473, 1.0, -2.424), (-1.609, 1.0, -3.181), (1.713, 1.0, -3.156), (-0.7971, 1.0, -4.746), (-0.7971, -1.0, -4.746), (-0.9982, 1.0, 3.082), (-0.9982, -1.0, 3.082), (-0.7923, -1.0, -0.9108), (-0.7923, 1.0, -0.9108), (-0.7987, 1.0, 0.9804), (-0.7987, -1.0, 0.9804), (-0.7859, -1.0, -2.802), (-0.7859, 1.0, -2.802), (0.9163, 1.0, -4.751), (0.9163, -1.0, -4.751), (0.9662, 1.0, 3.147), (0.9662, -1.0, 3.147), (0.8403, -1.0, -0.8898), (0.8403, 1.0, -0.8898), (0.8067, 1.0, 1.01), (0.8067, -1.0, 1.01), (0.874, -1.0, -2.79), (0.874, 1.0, -2.79), (-1.188, 1.0, -4.709), (-1.188, -1.0, -4.709), (-1.428, 1.0, 2.047), (-1.428, -1.0, 2.047), (-1.207, -1.0, -1.336), (-1.207, 1.0, -1.336), (-1.217, 1.0, 0.3204), (-1.217, -1.0, 0.3204), (-1.198, -1.0, -2.992), (-1.198, 1.0, -2.992), (1.344, 1.0, -4.704), (1.344, -1.0, -4.704), (1.38, 1.0, 2.178), (1.38, -1.0, 2.178), (1.243, -1.0, -1.303), (1.243, 1.0, -1.303), (1.193, 1.0, 0.3674), (1.193, -1.0, 0.3674), (1.294, -1.0, -2.973), (1.294, 1.0, -2.973), (3.797, 1.0, -1.083), (3.797, -1.0, -1.083), (-3.698, -1.0, -1.425), (-3.698, 1.0, -1.425), (0.03463, 1.0, -1.244), (-1.616, 1.0, -2.471), (1.68, 1.0, -2.436), (0.03463, -1.0, -1.244), (-1.616, -1.0, -2.471), (1.68, -1.0, -2.436), (-0.7891, 1.0, -1.856), (-0.7891, -1.0, -1.856), (0.8571, 1.0, -1.84), (0.8571, -1.0, -1.84), (-1.202, 1.0, -2.164), (-1.202, -1.0, -2.164), (1.268, -1.0, -2.138), (1.268, 1.0, -2.138), (0.03483, -1.0, -3.604), (-1.603, -1.0, -3.891), (1.747, -1.0, -3.876), (3.476, 1.0, -3.208), (3.476, -1.0, -3.208), (-3.165, -1.0, -3.32), (-3.165, 1.0, -3.32), (0.03483, 1.0, -3.604), (-1.603, 1.0, -3.891), (1.747, 1.0, -3.876), (-0.7827, -1.0, -3.748), (-0.7827, 1.0, -3.748), (0.8908, -1.0, -3.74), (0.8908, 1.0, -3.74), (-1.193, -1.0, -3.819), (-1.193, 1.0, -3.819), (1.319, 1.0, -3.808), (1.319, -1.0, -3.808), (2.456, 1.0, -4.325), (2.456, -1.0, -4.325), (2.02, 1.0, 1.991), (2.02, -1.0, 1.991), (2.681, 1.0, -0.852), (2.681, -1.0, -0.852), (2.413, 1.0, 0.6001), (2.413, -1.0, 0.6001), (2.722, -1.0, -2.697), (2.722, 1.0, -2.697), (2.739, 1.0, -1.759), (2.739, -1.0, -1.759), (2.611, -1.0, -3.542), (2.611, 1.0, -3.542), (-2.202, 1.0, -4.376), (-2.202, -1.0, -4.376), (-2.087, 1.0, 1.922), (-2.087, -1.0, 1.922), (-2.633, 1.0, -1.091), (-2.633, -1.0, -1.091), (-2.442, 1.0, 0.4178), (-2.442, -1.0, 0.4178), (-2.557, -1.0, -2.853), (-2.557, 1.0, -2.853), (-2.657, 1.0, -1.948), (-2.657, -1.0, -1.948), (-2.384, -1.0, -3.606), (-2.384, 1.0, -3.606), (-0.3811, 1.0, -4.765), (-0.3811, -1.0, -4.765), (-0.5259, 1.0, 3.904), (-0.5259, -1.0, 3.904), (-0.3789, -1.0, -0.4874), (-0.3789, 1.0, -0.4874), (-0.3822, 1.0, 1.638), (-0.3822, -1.0, 1.638), (-0.3756, -1.0, -2.613), (-0.3756, 1.0, -2.613), (-0.3773, -1.0, -1.55), (-0.3773, 1.0, -1.55), (-0.374, 1.0, -3.676), (-0.374, -1.0, -3.676), (0.4756, 1.0, -4.768), (0.4756, -1.0, -4.768), (0.544, 1.0, 3.919), (0.544, -1.0, 3.919), (0.4374, -1.0, -0.4769), (0.4374, 1.0, -0.4769), (0.4205, 1.0, 1.653), (0.4205, -1.0, 1.653), (0.4543, -1.0, -2.607), (0.4543, 1.0, -2.607), (0.4459, 1.0, -1.542), (0.4459, -1.0, -1.542), (0.4628, -1.0, -3.672), (0.4628, 1.0, -3.672)], [], [(140, 141, 2, 3), (142, 7, 6, 143), (30, 4, 5, 31), (147, 143, 6, 32), (32, 6, 7, 33), (153, 140, 3, 114), (181, 168, 8, 115), (175, 171, 11, 37), (170, 10, 11, 171), (168, 169, 9, 8), (123, 70, 12, 116), (77, 73, 15, 38), (72, 14, 15, 73), (70, 71, 13, 12), (126, 127, 17, 16), (128, 18, 19, 129), (133, 129, 19, 39), (139, 126, 16, 117), (132, 130, 29, 36), (137, 131, 28, 99), (105, 74, 27, 98), (76, 75, 26, 35), (179, 172, 25, 97), (174, 173, 24, 34), (146, 144, 23, 33), (92, 22, 23, 93), (151, 145, 22, 92), (90, 20, 21, 91), (142, 146, 33, 7), (170, 174, 34, 10), (72, 76, 35, 14), (128, 132, 36, 18), (131, 133, 39, 28), (74, 77, 38, 27), (172, 175, 37, 25), (22, 32, 33, 23), (145, 147, 32, 22), (20, 30, 31, 21), (111, 43, 44, 112), (152, 148, 45, 113), (113, 45, 46, 114), (180, 176, 40, 108), (122, 78, 41, 109), (138, 134, 42, 110), (136, 135, 49, 96), (104, 79, 48, 95), (178, 177, 47, 94), (150, 149, 46, 93), (165, 163, 59, 100), (167, 162, 58, 118), (158, 161, 57, 54), (156, 160, 56, 52), (160, 159, 55, 56), (164, 158, 54, 101), (154, 155, 51, 50), (156, 52, 53, 157), (161, 157, 53, 57), (166, 154, 50, 119), (107, 89, 69, 102), (125, 88, 68, 120), (84, 87, 67, 64), (82, 86, 66, 62), (86, 85, 65, 66), (106, 84, 64, 103), (80, 81, 61, 60), (82, 62, 63, 83), (87, 83, 63, 67), (124, 80, 60, 121), (100, 59, 79, 104), (118, 58, 78, 122), (54, 57, 77, 74), (52, 56, 76, 72), (56, 55, 75, 76), (101, 54, 74, 105), (50, 51, 71, 70), (52, 72, 73, 53), (57, 53, 73, 77), (119, 50, 70, 123), (117, 16, 80, 124), (39, 19, 83, 87), (18, 82, 83, 19), (16, 17, 81, 80), (99, 28, 84, 106), (36, 29, 85, 86), (18, 36, 86, 82), (28, 39, 87, 84), (110, 42, 88, 125), (96, 49, 89, 107), (29, 96, 107, 85), (42, 99, 106, 88), (58, 101, 105, 78), (55, 100, 104, 75), (88, 106, 103, 68), (85, 107, 102, 65), (162, 164, 101, 58), (159, 165, 100, 55), (144, 150, 93, 23), (173, 178, 94, 24), (75, 104, 95, 26), (130, 136, 96, 29), (43, 90, 91, 44), (148, 151, 92, 45), (45, 92, 93, 46), (176, 179, 97, 40), (78, 105, 98, 41), (134, 137, 99, 42), (17, 110, 125, 81), (49, 117, 124, 89), (59, 119, 123, 79), (51, 118, 122, 71), (89, 124, 121, 69), (81, 125, 120, 61), (163, 166, 119, 59), (155, 167, 118, 51), (127, 138, 110, 17), (71, 122, 109, 13), (169, 180, 108, 9), (2, 113, 114, 3), (141, 152, 113, 2), (0, 111, 112, 1), (135, 139, 117, 49), (79, 123, 116, 48), (177, 181, 115, 47), (149, 153, 114, 46), (43, 111, 139, 135), (1, 112, 138, 127), (44, 91, 137, 134), (20, 90, 136, 130), (90, 43, 135, 136), (112, 44, 134, 138), (21, 31, 133, 131), (4, 30, 132, 128), (91, 21, 131, 137), (30, 20, 130, 132), (111, 0, 126, 139), (31, 5, 129, 133), (4, 128, 129, 5), (0, 1, 127, 126), (48, 116, 153, 149), (13, 109, 152, 141), (41, 98, 151, 148), (26, 95, 150, 144), (95, 48, 149, 150), (109, 41, 148, 152), (27, 38, 147, 145), (14, 35, 146, 142), (98, 27, 145, 151), (35, 26, 144, 146), (116, 12, 140, 153), (38, 15, 143, 147), (14, 142, 143, 15), (12, 13, 141, 140), (9, 108, 167, 155), (47, 115, 166, 163), (24, 94, 165, 159), (40, 97, 164, 162), (115, 8, 154, 166), (37, 11, 157, 161), (10, 156, 157, 11), (8, 9, 155, 154), (97, 25, 158, 164), (34, 24, 159, 160), (10, 34, 160, 156), (25, 37, 161, 158), (108, 40, 162, 167), (94, 47, 163, 165), (69, 121, 181, 177), (61, 120, 180, 169), (68, 103, 179, 176), (65, 102, 178, 173), (102, 69, 177, 178), (120, 68, 176, 180), (64, 67, 175, 172), (62, 66, 174, 170), (66, 65, 173, 174), (103, 64, 172, 179), (60, 61, 169, 168), (62, 170, 171, 63), (67, 63, 171, 175), (121, 60, 168, 181)])
me_cube_001.materials.append(mat_material)
me_cube_001.use_remesh_preserve_volume = False
me_cube_001.use_remesh_preserve_attributes = False
me_cube_001.use_mirror_vertex_groups = False
me_cube_001.update()
me_cube = bpy.data.meshes.new('Cube')
me_cube.from_pydata([(3.01, 1.0, -3.861), (3.01, -1.0, -3.861), (-2.738, -1.0, -3.887), (-2.738, 1.0, -3.887), (2.466, 1.0, 2.87), (2.466, -1.0, 2.87), (-2.58, -1.0, 2.833), (-2.58, 1.0, 2.833), (0.03493, 1.0, -4.784), (0.03493, -1.0, -4.784), (0.03412, 1.0, 4.656), (0.03412, -1.0, 4.656), (-1.597, 1.0, -4.602), (-1.597, -1.0, -4.602), (-1.594, 1.0, 1.011), (-1.594, -1.0, 1.011), (1.78, 1.0, -4.596), (1.78, -1.0, -4.596), (1.574, 1.0, 1.112), (1.574, -1.0, 1.112), (3.715, 1.0, 0.01151), (3.715, -1.0, 0.01151), (-3.645, -1.0, -0.4213), (-3.645, 1.0, -0.4213), (0.03453, 1.0, -0.06401), (0.03453, -1.0, -0.06401), (-1.622, 1.0, -1.76), (-1.622, -1.0, -1.76), (1.646, -1.0, -1.716), (1.646, 1.0, -1.716), (3.247, 1.0, 1.476), (3.247, -1.0, 1.476), (-3.249, -1.0, 1.175), (-3.249, 1.0, 1.175), (0.03433, 1.0, 2.296), (-1.634, 1.0, -0.3397), (1.579, 1.0, -0.2755), (0.03432, -1.0, 2.296), (-1.634, -1.0, -0.3397), (1.579, -1.0, -0.2755), (0.03473, -1.0, -2.424), (-1.609, -1.0, -3.181), (1.713, -1.0, -3.156), (3.731, 1.0, -2.239), (3.731, -1.0, -2.239), (-3.505, -1.0, -2.525), (-3.505, 1.0, -2.525), (0.03473, 1.0, -2.424), (-1.609, 1.0, -3.181), (1.713, 1.0, -3.156), (-0.7971, 1.0, -4.746), (-0.7971, -1.0, -4.746), (-0.9982, 1.0, 3.082), (-0.9982, -1.0, 3.082), (-0.7923, -1.0, -0.9108), (-0.7923, 1.0, -0.9108), (-0.7987, 1.0, 0.9804), (-0.7987, -1.0, 0.9804), (-0.7859, -1.0, -2.802), (-0.7859, 1.0, -2.802), (0.9163, 1.0, -4.751), (0.9163, -1.0, -4.751), (0.9662, 1.0, 3.147), (0.9662, -1.0, 3.147), (0.8403, -1.0, -0.8898), (0.8403, 1.0, -0.8898), (0.8067, 1.0, 1.01), (0.8067, -1.0, 1.01), (0.874, -1.0, -2.79), (0.874, 1.0, -2.79), (-1.188, 1.0, -4.709), (-1.188, -1.0, -4.709), (-1.428, 1.0, 2.047), (-1.428, -1.0, 2.047), (-1.207, -1.0, -1.336), (-1.207, 1.0, -1.336), (-1.217, 1.0, 0.3204), (-1.217, -1.0, 0.3204), (-1.198, -1.0, -2.992), (-1.198, 1.0, -2.992), (1.344, 1.0, -4.704), (1.344, -1.0, -4.704), (1.38, 1.0, 2.178), (1.38, -1.0, 2.178), (1.243, -1.0, -1.303), (1.243, 1.0, -1.303), (1.193, 1.0, 0.3674), (1.193, -1.0, 0.3674), (1.294, -1.0, -2.973), (1.294, 1.0, -2.973), (3.797, 1.0, -1.083), (3.797, -1.0, -1.083), (-3.698, -1.0, -1.425), (-3.698, 1.0, -1.425), (0.03463, 1.0, -1.244), (-1.616, 1.0, -2.471), (1.68, 1.0, -2.436), (0.03463, -1.0, -1.244), (-1.616, -1.0, -2.471), (1.68, -1.0, -2.436), (-0.7891, 1.0, -1.856), (-0.7891, -1.0, -1.856), (0.8571, 1.0, -1.84), (0.8571, -1.0, -1.84), (-1.202, 1.0, -2.164), (-1.202, -1.0, -2.164), (1.268, -1.0, -2.138), (1.268, 1.0, -2.138), (0.03483, -1.0, -3.604), (-1.603, -1.0, -3.891), (1.747, -1.0, -3.876), (3.476, 1.0, -3.208), (3.476, -1.0, -3.208), (-3.165, -1.0, -3.32), (-3.165, 1.0, -3.32), (0.03483, 1.0, -3.604), (-1.603, 1.0, -3.891), (1.747, 1.0, -3.876), (-0.7827, -1.0, -3.748), (-0.7827, 1.0, -3.748), (0.8908, -1.0, -3.74), (0.8908, 1.0, -3.74), (-1.193, -1.0, -3.819), (-1.193, 1.0, -3.819), (1.319, 1.0, -3.808), (1.319, -1.0, -3.808), (2.456, 1.0, -4.325), (2.456, -1.0, -4.325), (2.02, 1.0, 1.991), (2.02, -1.0, 1.991), (2.681, 1.0, -0.852), (2.681, -1.0, -0.852), (2.413, 1.0, 0.6001), (2.413, -1.0, 0.6001), (2.722, -1.0, -2.697), (2.722, 1.0, -2.697), (2.739, 1.0, -1.759), (2.739, -1.0, -1.759), (2.611, -1.0, -3.542), (2.611, 1.0, -3.542), (-2.202, 1.0, -4.376), (-2.202, -1.0, -4.376), (-2.087, 1.0, 1.922), (-2.087, -1.0, 1.922), (-2.633, 1.0, -1.091), (-2.633, -1.0, -1.091), (-2.442, 1.0, 0.4178), (-2.442, -1.0, 0.4178), (-2.557, -1.0, -2.853), (-2.557, 1.0, -2.853), (-2.657, 1.0, -1.948), (-2.657, -1.0, -1.948), (-2.384, -1.0, -3.606), (-2.384, 1.0, -3.606), (-0.3811, 1.0, -4.765), (-0.3811, -1.0, -4.765), (-0.5259, 1.0, 3.904), (-0.5259, -1.0, 3.904), (-0.3789, -1.0, -0.4874), (-0.3789, 1.0, -0.4874), (-0.3822, 1.0, 1.638), (-0.3822, -1.0, 1.638), (-0.3756, -1.0, -2.613), (-0.3756, 1.0, -2.613), (-0.3773, -1.0, -1.55), (-0.3773, 1.0, -1.55), (-0.374, 1.0, -3.676), (-0.374, -1.0, -3.676), (0.4756, 1.0, -4.768), (0.4756, -1.0, -4.768), (0.544, 1.0, 3.919), (0.544, -1.0, 3.919), (0.4374, -1.0, -0.4769), (0.4374, 1.0, -0.4769), (0.4205, 1.0, 1.653), (0.4205, -1.0, 1.653), (0.4543, -1.0, -2.607), (0.4543, 1.0, -2.607), (0.4459, 1.0, -1.542), (0.4459, -1.0, -1.542), (0.4628, -1.0, -3.672), (0.4628, 1.0, -3.672)], [], [(140, 141, 2, 3), (142, 7, 6, 143), (30, 4, 5, 31), (147, 143, 6, 32), (32, 6, 7, 33), (153, 140, 3, 114), (181, 168, 8, 115), (175, 171, 11, 37), (170, 10, 11, 171), (168, 169, 9, 8), (123, 70, 12, 116), (77, 73, 15, 38), (72, 14, 15, 73), (70, 71, 13, 12), (126, 127, 17, 16), (128, 18, 19, 129), (133, 129, 19, 39), (139, 126, 16, 117), (132, 130, 29, 36), (137, 131, 28, 99), (105, 74, 27, 98), (76, 75, 26, 35), (179, 172, 25, 97), (174, 173, 24, 34), (146, 144, 23, 33), (92, 22, 23, 93), (151, 145, 22, 92), (90, 20, 21, 91), (142, 146, 33, 7), (170, 174, 34, 10), (72, 76, 35, 14), (128, 132, 36, 18), (131, 133, 39, 28), (74, 77, 38, 27), (172, 175, 37, 25), (22, 32, 33, 23), (145, 147, 32, 22), (20, 30, 31, 21), (111, 43, 44, 112), (152, 148, 45, 113), (113, 45, 46, 114), (180, 176, 40, 108), (122, 78, 41, 109), (138, 134, 42, 110), (136, 135, 49, 96), (104, 79, 48, 95), (178, 177, 47, 94), (150, 149, 46, 93), (165, 163, 59, 100), (167, 162, 58, 118), (158, 161, 57, 54), (156, 160, 56, 52), (160, 159, 55, 56), (164, 158, 54, 101), (154, 155, 51, 50), (156, 52, 53, 157), (161, 157, 53, 57), (166, 154, 50, 119), (107, 89, 69, 102), (125, 88, 68, 120), (84, 87, 67, 64), (82, 86, 66, 62), (86, 85, 65, 66), (106, 84, 64, 103), (80, 81, 61, 60), (82, 62, 63, 83), (87, 83, 63, 67), (124, 80, 60, 121), (100, 59, 79, 104), (118, 58, 78, 122), (54, 57, 77, 74), (52, 56, 76, 72), (56, 55, 75, 76), (101, 54, 74, 105), (50, 51, 71, 70), (52, 72, 73, 53), (57, 53, 73, 77), (119, 50, 70, 123), (117, 16, 80, 124), (39, 19, 83, 87), (18, 82, 83, 19), (16, 17, 81, 80), (99, 28, 84, 106), (36, 29, 85, 86), (18, 36, 86, 82), (28, 39, 87, 84), (110, 42, 88, 125), (96, 49, 89, 107), (29, 96, 107, 85), (42, 99, 106, 88), (58, 101, 105, 78), (55, 100, 104, 75), (88, 106, 103, 68), (85, 107, 102, 65), (162, 164, 101, 58), (159, 165, 100, 55), (144, 150, 93, 23), (173, 178, 94, 24), (75, 104, 95, 26), (130, 136, 96, 29), (43, 90, 91, 44), (148, 151, 92, 45), (45, 92, 93, 46), (176, 179, 97, 40), (78, 105, 98, 41), (134, 137, 99, 42), (17, 110, 125, 81), (49, 117, 124, 89), (59, 119, 123, 79), (51, 118, 122, 71), (89, 124, 121, 69), (81, 125, 120, 61), (163, 166, 119, 59), (155, 167, 118, 51), (127, 138, 110, 17), (71, 122, 109, 13), (169, 180, 108, 9), (2, 113, 114, 3), (141, 152, 113, 2), (0, 111, 112, 1), (135, 139, 117, 49), (79, 123, 116, 48), (177, 181, 115, 47), (149, 153, 114, 46), (43, 111, 139, 135), (1, 112, 138, 127), (44, 91, 137, 134), (20, 90, 136, 130), (90, 43, 135, 136), (112, 44, 134, 138), (21, 31, 133, 131), (4, 30, 132, 128), (91, 21, 131, 137), (30, 20, 130, 132), (111, 0, 126, 139), (31, 5, 129, 133), (4, 128, 129, 5), (0, 1, 127, 126), (48, 116, 153, 149), (13, 109, 152, 141), (41, 98, 151, 148), (26, 95, 150, 144), (95, 48, 149, 150), (109, 41, 148, 152), (27, 38, 147, 145), (14, 35, 146, 142), (98, 27, 145, 151), (35, 26, 144, 146), (116, 12, 140, 153), (38, 15, 143, 147), (14, 142, 143, 15), (12, 13, 141, 140), (9, 108, 167, 155), (47, 115, 166, 163), (24, 94, 165, 159), (40, 97, 164, 162), (115, 8, 154, 166), (37, 11, 157, 161), (10, 156, 157, 11), (8, 9, 155, 154), (97, 25, 158, 164), (34, 24, 159, 160), (10, 34, 160, 156), (25, 37, 161, 158), (108, 40, 162, 167), (94, 47, 163, 165), (69, 121, 181, 177), (61, 120, 180, 169), (68, 103, 179, 176), (65, 102, 178, 173), (102, 69, 177, 178), (120, 68, 176, 180), (64, 67, 175, 172), (62, 66, 174, 170), (66, 65, 173, 174), (103, 64, 172, 179), (60, 61, 169, 168), (62, 170, 171, 63), (67, 63, 171, 175), (121, 60, 168, 181)])
me_cube.materials.append(mat_material)
me_cube.use_remesh_preserve_volume = False
me_cube.use_remesh_preserve_attributes = False
me_cube.use_mirror_vertex_groups = False
me_cube.update()

# ---- objects
ob_cube_005 = bpy.data.objects.new('Cube.005', me_cube_005)
ob_cube_004 = bpy.data.objects.new('Cube.004', me_cube_004)
ob_cube_003 = bpy.data.objects.new('Cube.003', me_cube_003)
ob_cube_002 = bpy.data.objects.new('Cube.002', me_cube_002)
ob_cube_001 = bpy.data.objects.new('Cube.001', me_cube_001)
ob_cube = bpy.data.objects.new('Cube', me_cube)
ob_lamp = bpy.data.objects.new('Lamp', light_lamp)
ob_camera = bpy.data.objects.new('Camera', cam_camera)

# ---- transforms, parenting, visibility, modifiers, constraints
ob_cube_005.location = (0.006201, 3.481e-07, 7.477)
ob_cube_005.scale = (0.2129, 0.2129, 0.2129)
ob_cube_005.lock_rotations_4d = False
ob_cube_005.empty_display_type = 'ARROWS'
ob_cube_005.lineart.crease_threshold = 0.0
ob_cube_004.location = (0.006201, 3.481e-07, 5.417)
ob_cube_004.scale = (0.2129, 0.2129, 0.2129)
ob_cube_004.lock_rotations_4d = False
ob_cube_004.empty_display_type = 'ARROWS'
ob_cube_004.lineart.crease_threshold = 0.0
ob_cube_003.location = (0.006201, 3.481e-07, 3.406)
ob_cube_003.scale = (0.2129, 0.2129, 0.2129)
ob_cube_003.lock_rotations_4d = False
ob_cube_003.empty_display_type = 'ARROWS'
ob_cube_003.lineart.crease_threshold = 0.0
ob_cube_002.location = (0.006201, 3.481e-07, 1.376)
ob_cube_002.scale = (0.2129, 0.2129, 0.2129)
ob_cube_002.lock_rotations_4d = False
ob_cube_002.empty_display_type = 'ARROWS'
ob_cube_002.lineart.crease_threshold = 0.0
ob_cube_001.location = (0.006201, 3.481e-07, -0.6174)
ob_cube_001.scale = (0.2129, 0.2129, 0.2129)
ob_cube_001.lock_rotations_4d = False
ob_cube_001.empty_display_type = 'ARROWS'
ob_cube_001.lineart.crease_threshold = 0.0
ob_cube.location = (0.006201, 3.481e-07, -2.591)
ob_cube.scale = (0.2129, 0.2129, 0.2129)
ob_cube.lock_rotations_4d = False
ob_cube.empty_display_type = 'ARROWS'
ob_cube.lineart.crease_threshold = 0.0
ob_lamp.location = (4.076, 1.005, 5.904)
ob_lamp.rotation_euler = (0.6503, 0.05522, 1.866)
ob_lamp.lock_rotations_4d = False
ob_lamp.empty_display_type = 'ARROWS'
ob_lamp.color = (0.0, 0.0, 0.0, 0.0)
ob_lamp.lineart.crease_threshold = 0.0
ob_camera.location = (7.481, -6.508, 5.344)
ob_camera.rotation_euler = (1.109, 0.01082, 0.8149)
ob_camera.lock_rotations_4d = False
ob_camera.empty_display_type = 'ARROWS'
ob_camera.color = (0.0, 0.0, 0.0, 0.0)
ob_camera.display_type = 'WIRE'
ob_camera.lineart.crease_threshold = 0.0

# ---- collection membership
col_collection_1.objects.link(ob_cube_005)
col_collection_1.objects.link(ob_cube_004)
col_collection_1.objects.link(ob_cube_003)
col_collection_1.objects.link(ob_cube_002)
col_collection_1.objects.link(ob_cube_001)
col_collection_1.objects.link(ob_cube)
col_collection_1.objects.link(ob_lamp)
col_collection_1.objects.link(ob_camera)

# ---- scene / render settings (as saved in the file)
scene.camera = ob_camera
scene.frame_start = 1; scene.frame_end = 250; scene.frame_set(1)
scene.render.engine = 'BLENDER_EEVEE_NEXT'
scene.render.resolution_percentage = 50
scene.render.dither_intensity = 0.0
scene.cycles.use_denoising = False
scene.cycles.samples = 10
scene.cycles.sampling_pattern = 'TABULATED_SOBOL'
scene.cycles.light_sampling_threshold = 0.0
scene.cycles.use_adaptive_sampling = False
scene.cycles.use_light_tree = False
scene.cycles.blur_glossy = 0.0
scene.cycles.pixel_filter_type = 'GAUSSIAN'
scene.cycles.sample_clamp_indirect = 0.0
scene.view_settings.view_transform = 'Standard'
bpy.context.view_layer.update()
